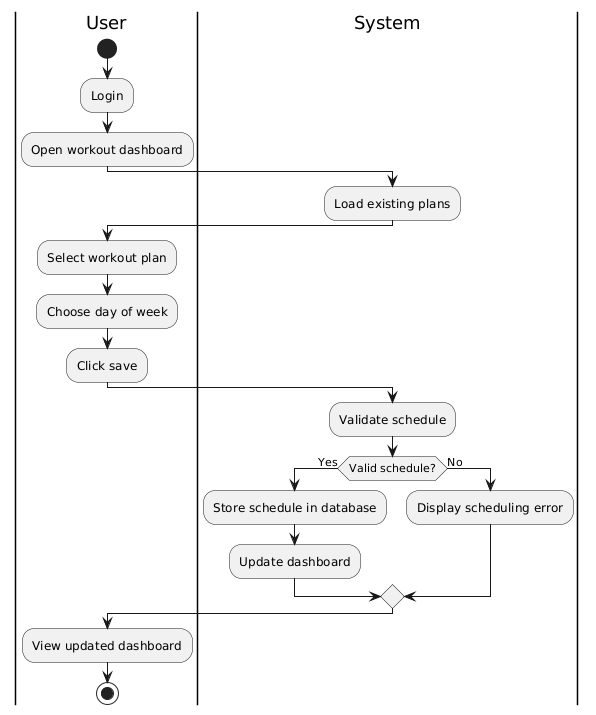

The diagram above was rendered by PlantUML. Its source (embedded in the PNG):
@startuml
|User|
start
:Login;
:Open workout dashboard;

|System|
:Load existing plans;

|User|
:Select workout plan;
:Choose day of week;
:Click save;

|System|
:Validate schedule;

if (Valid schedule?) then (Yes)
  :Store schedule in database;
  :Update dashboard;
else (No)
  :Display scheduling error;
endif

|User|
:View updated dashboard;

stop
@enduml